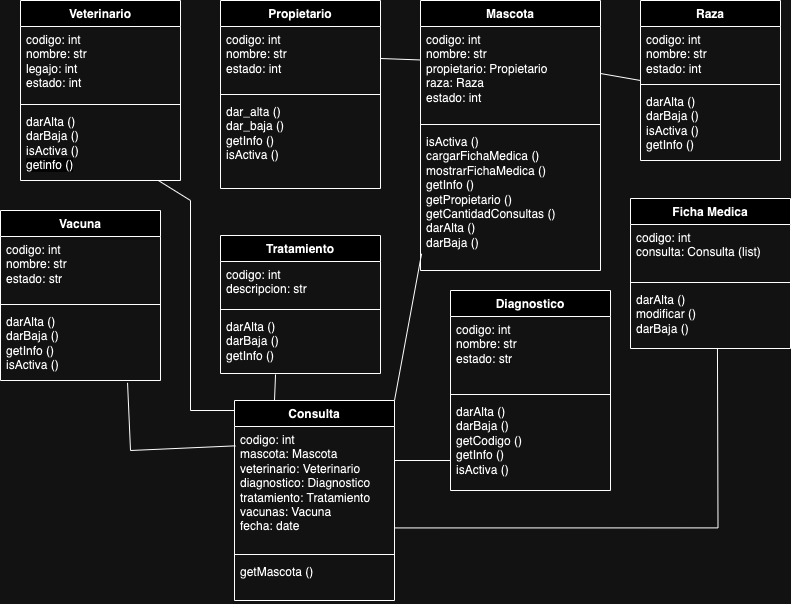

The diagram above was exported from draw.io. Its source (the exported page's mxGraphModel, read from the mxfile embedded in the PNG):
<mxGraphModel dx="934" dy="481" grid="1" gridSize="10" guides="1" tooltips="1" connect="1" arrows="1" fold="1" page="1" pageScale="1" pageWidth="827" pageHeight="1169" math="0" shadow="0">
  <root>
    <mxCell id="WIyWlLk6GJQsqaUBKTNV-0" />
    <mxCell id="WIyWlLk6GJQsqaUBKTNV-1" parent="WIyWlLk6GJQsqaUBKTNV-0" />
    <mxCell id="r8UV0Z5xTAHrq8kDqQl0-0" value="Propietario" style="swimlane;fontStyle=1;align=center;verticalAlign=top;childLayout=stackLayout;horizontal=1;startSize=26;horizontalStack=0;resizeParent=1;resizeParentMax=0;resizeLast=0;collapsible=1;marginBottom=0;whiteSpace=wrap;html=1;" parent="WIyWlLk6GJQsqaUBKTNV-1" vertex="1">
      <mxGeometry x="240" y="20" width="160" height="188" as="geometry" />
    </mxCell>
    <mxCell id="r8UV0Z5xTAHrq8kDqQl0-1" value="&lt;span style=&quot;white-space: nowrap;&quot;&gt;codigo: int&lt;/span&gt;&lt;br style=&quot;padding: 0px; margin: 0px; white-space: nowrap;&quot;&gt;&lt;span style=&quot;white-space: nowrap;&quot;&gt;nombre: str&lt;/span&gt;&lt;br style=&quot;padding: 0px; margin: 0px; white-space: nowrap;&quot;&gt;&lt;span style=&quot;white-space: nowrap;&quot;&gt;estado: int&lt;/span&gt;" style="text;strokeColor=none;fillColor=none;align=left;verticalAlign=top;spacingLeft=4;spacingRight=4;overflow=hidden;rotatable=0;points=[[0,0.5],[1,0.5]];portConstraint=eastwest;whiteSpace=wrap;html=1;" parent="r8UV0Z5xTAHrq8kDqQl0-0" vertex="1">
      <mxGeometry y="26" width="160" height="64" as="geometry" />
    </mxCell>
    <mxCell id="r8UV0Z5xTAHrq8kDqQl0-2" value="" style="line;strokeWidth=1;fillColor=none;align=left;verticalAlign=middle;spacingTop=-1;spacingLeft=3;spacingRight=3;rotatable=0;labelPosition=right;points=[];portConstraint=eastwest;strokeColor=inherit;" parent="r8UV0Z5xTAHrq8kDqQl0-0" vertex="1">
      <mxGeometry y="90" width="160" height="8" as="geometry" />
    </mxCell>
    <mxCell id="r8UV0Z5xTAHrq8kDqQl0-3" value="&lt;div&gt;&lt;span style=&quot;white-space: nowrap;&quot;&gt;dar_alta ()&lt;/span&gt;&lt;br style=&quot;padding: 0px; margin: 0px; white-space: nowrap;&quot;&gt;&lt;span style=&quot;white-space: nowrap;&quot;&gt;dar_baja ()&lt;/span&gt;&lt;br&gt;&lt;/div&gt;&lt;div&gt;&lt;span style=&quot;white-space: nowrap;&quot;&gt;getInfo ()&lt;/span&gt;&lt;/div&gt;&lt;div&gt;&lt;span style=&quot;white-space: nowrap;&quot;&gt;isActiva ()&lt;/span&gt;&lt;/div&gt;" style="text;strokeColor=none;fillColor=none;align=left;verticalAlign=top;spacingLeft=4;spacingRight=4;overflow=hidden;rotatable=0;points=[[0,0.5],[1,0.5]];portConstraint=eastwest;whiteSpace=wrap;html=1;" parent="r8UV0Z5xTAHrq8kDqQl0-0" vertex="1">
      <mxGeometry y="98" width="160" height="90" as="geometry" />
    </mxCell>
    <mxCell id="r8UV0Z5xTAHrq8kDqQl0-4" value="Veterinario" style="swimlane;fontStyle=1;align=center;verticalAlign=top;childLayout=stackLayout;horizontal=1;startSize=26;horizontalStack=0;resizeParent=1;resizeParentMax=0;resizeLast=0;collapsible=1;marginBottom=0;whiteSpace=wrap;html=1;" parent="WIyWlLk6GJQsqaUBKTNV-1" vertex="1">
      <mxGeometry x="40" y="20" width="160" height="180" as="geometry" />
    </mxCell>
    <mxCell id="r8UV0Z5xTAHrq8kDqQl0-5" value="&lt;span style=&quot;white-space: nowrap;&quot;&gt;codigo: int&lt;/span&gt;&lt;br style=&quot;padding: 0px; margin: 0px; white-space: nowrap;&quot;&gt;&lt;span style=&quot;white-space: nowrap;&quot;&gt;nombre: str&lt;/span&gt;&lt;div&gt;legajo: int&lt;br style=&quot;padding: 0px; margin: 0px; white-space: nowrap;&quot;&gt;&lt;span style=&quot;white-space: nowrap;&quot;&gt;estado: int&lt;/span&gt;&lt;br&gt;&lt;/div&gt;" style="text;strokeColor=none;fillColor=none;align=left;verticalAlign=top;spacingLeft=4;spacingRight=4;overflow=hidden;rotatable=0;points=[[0,0.5],[1,0.5]];portConstraint=eastwest;whiteSpace=wrap;html=1;" parent="r8UV0Z5xTAHrq8kDqQl0-4" vertex="1">
      <mxGeometry y="26" width="160" height="74" as="geometry" />
    </mxCell>
    <mxCell id="r8UV0Z5xTAHrq8kDqQl0-6" value="" style="line;strokeWidth=1;fillColor=none;align=left;verticalAlign=middle;spacingTop=-1;spacingLeft=3;spacingRight=3;rotatable=0;labelPosition=right;points=[];portConstraint=eastwest;strokeColor=inherit;" parent="r8UV0Z5xTAHrq8kDqQl0-4" vertex="1">
      <mxGeometry y="100" width="160" height="8" as="geometry" />
    </mxCell>
    <mxCell id="r8UV0Z5xTAHrq8kDqQl0-7" value="&lt;div&gt;&lt;span style=&quot;white-space: nowrap;&quot;&gt;darAlta ()&lt;/span&gt;&lt;/div&gt;&lt;div&gt;&lt;span style=&quot;white-space: nowrap;&quot;&gt;darBaja ()&lt;/span&gt;&lt;/div&gt;&lt;div&gt;&lt;span style=&quot;white-space: nowrap;&quot;&gt;isActiva ()&lt;br&gt;&lt;/span&gt;&lt;div&gt;&lt;span style=&quot;color: rgb(0, 0, 0); font-family: Helvetica; font-size: 12px; font-style: normal; font-variant-ligatures: normal; font-variant-caps: normal; font-weight: 400; letter-spacing: normal; orphans: 2; text-align: left; text-indent: 0px; text-transform: none; white-space: nowrap; widows: 2; word-spacing: 0px; -webkit-text-stroke-width: 0px; background-color: rgb(251, 251, 251); text-decoration-thickness: initial; text-decoration-style: initial; text-decoration-color: initial; display: inline !important; float: none;&quot;&gt;getinfo ()&lt;/span&gt;&lt;/div&gt;&lt;div&gt;&lt;span style=&quot;color: rgb(0, 0, 0); font-family: Helvetica; font-size: 12px; font-style: normal; font-variant-ligatures: normal; font-variant-caps: normal; font-weight: 400; letter-spacing: normal; orphans: 2; text-align: left; text-indent: 0px; text-transform: none; white-space: nowrap; widows: 2; word-spacing: 0px; -webkit-text-stroke-width: 0px; background-color: rgb(251, 251, 251); text-decoration-thickness: initial; text-decoration-style: initial; text-decoration-color: initial; display: inline !important; float: none;&quot;&gt;&lt;br&gt;&lt;/span&gt;&lt;/div&gt;&lt;/div&gt;" style="text;strokeColor=none;fillColor=none;align=left;verticalAlign=top;spacingLeft=4;spacingRight=4;overflow=hidden;rotatable=0;points=[[0,0.5],[1,0.5]];portConstraint=eastwest;whiteSpace=wrap;html=1;" parent="r8UV0Z5xTAHrq8kDqQl0-4" vertex="1">
      <mxGeometry y="108" width="160" height="72" as="geometry" />
    </mxCell>
    <mxCell id="r8UV0Z5xTAHrq8kDqQl0-8" value="Mascota" style="swimlane;fontStyle=1;align=center;verticalAlign=top;childLayout=stackLayout;horizontal=1;startSize=26;horizontalStack=0;resizeParent=1;resizeParentMax=0;resizeLast=0;collapsible=1;marginBottom=0;whiteSpace=wrap;html=1;" parent="WIyWlLk6GJQsqaUBKTNV-1" vertex="1">
      <mxGeometry x="440" y="20" width="180" height="270" as="geometry" />
    </mxCell>
    <mxCell id="r8UV0Z5xTAHrq8kDqQl0-9" value="&lt;div&gt;codigo: int&lt;/div&gt;nombre: str&lt;div&gt;propietario: Propietario&lt;br&gt;&lt;div&gt;raza: Raza&lt;/div&gt;&lt;div&gt;estado: int&lt;/div&gt;&lt;/div&gt;" style="text;strokeColor=none;fillColor=none;align=left;verticalAlign=top;spacingLeft=4;spacingRight=4;overflow=hidden;rotatable=0;points=[[0,0.5],[1,0.5]];portConstraint=eastwest;whiteSpace=wrap;html=1;" parent="r8UV0Z5xTAHrq8kDqQl0-8" vertex="1">
      <mxGeometry y="26" width="180" height="94" as="geometry" />
    </mxCell>
    <mxCell id="r8UV0Z5xTAHrq8kDqQl0-10" value="" style="line;strokeWidth=1;fillColor=none;align=left;verticalAlign=middle;spacingTop=-1;spacingLeft=3;spacingRight=3;rotatable=0;labelPosition=right;points=[];portConstraint=eastwest;strokeColor=inherit;" parent="r8UV0Z5xTAHrq8kDqQl0-8" vertex="1">
      <mxGeometry y="120" width="180" height="8" as="geometry" />
    </mxCell>
    <mxCell id="r8UV0Z5xTAHrq8kDqQl0-11" value="&lt;div&gt;isActiva ()&lt;/div&gt;&lt;div&gt;cargarFichaMedica ()&lt;/div&gt;&lt;div&gt;mostrarFichaMedica ()&lt;/div&gt;&lt;div&gt;getInfo ()&lt;/div&gt;&lt;div&gt;getPropietario ()&lt;/div&gt;&lt;div&gt;getCantidadConsultas ()&lt;/div&gt;&lt;div&gt;darAlta ()&lt;/div&gt;&lt;div&gt;darBaja ()&lt;/div&gt;" style="text;strokeColor=none;fillColor=none;align=left;verticalAlign=top;spacingLeft=4;spacingRight=4;overflow=hidden;rotatable=0;points=[[0,0.5],[1,0.5]];portConstraint=eastwest;whiteSpace=wrap;html=1;" parent="r8UV0Z5xTAHrq8kDqQl0-8" vertex="1">
      <mxGeometry y="128" width="180" height="142" as="geometry" />
    </mxCell>
    <mxCell id="r8UV0Z5xTAHrq8kDqQl0-12" value="Raza" style="swimlane;fontStyle=1;align=center;verticalAlign=top;childLayout=stackLayout;horizontal=1;startSize=26;horizontalStack=0;resizeParent=1;resizeParentMax=0;resizeLast=0;collapsible=1;marginBottom=0;whiteSpace=wrap;html=1;" parent="WIyWlLk6GJQsqaUBKTNV-1" vertex="1">
      <mxGeometry x="660" y="20" width="140" height="160" as="geometry" />
    </mxCell>
    <mxCell id="r8UV0Z5xTAHrq8kDqQl0-13" value="&lt;div&gt;codigo: int&lt;/div&gt;nombre: str&lt;div&gt;estado: int&lt;/div&gt;" style="text;strokeColor=none;fillColor=none;align=left;verticalAlign=top;spacingLeft=4;spacingRight=4;overflow=hidden;rotatable=0;points=[[0,0.5],[1,0.5]];portConstraint=eastwest;whiteSpace=wrap;html=1;" parent="r8UV0Z5xTAHrq8kDqQl0-12" vertex="1">
      <mxGeometry y="26" width="140" height="54" as="geometry" />
    </mxCell>
    <mxCell id="r8UV0Z5xTAHrq8kDqQl0-14" value="" style="line;strokeWidth=1;fillColor=none;align=left;verticalAlign=middle;spacingTop=-1;spacingLeft=3;spacingRight=3;rotatable=0;labelPosition=right;points=[];portConstraint=eastwest;strokeColor=inherit;" parent="r8UV0Z5xTAHrq8kDqQl0-12" vertex="1">
      <mxGeometry y="80" width="140" height="8" as="geometry" />
    </mxCell>
    <mxCell id="r8UV0Z5xTAHrq8kDqQl0-15" value="darAlta ()&lt;div&gt;darBaja ()&lt;/div&gt;&lt;div&gt;isActiva ()&lt;/div&gt;&lt;div&gt;getInfo ()&lt;/div&gt;" style="text;strokeColor=none;fillColor=none;align=left;verticalAlign=top;spacingLeft=4;spacingRight=4;overflow=hidden;rotatable=0;points=[[0,0.5],[1,0.5]];portConstraint=eastwest;whiteSpace=wrap;html=1;" parent="r8UV0Z5xTAHrq8kDqQl0-12" vertex="1">
      <mxGeometry y="88" width="140" height="72" as="geometry" />
    </mxCell>
    <mxCell id="r8UV0Z5xTAHrq8kDqQl0-16" value="Vacuna" style="swimlane;fontStyle=1;align=center;verticalAlign=top;childLayout=stackLayout;horizontal=1;startSize=26;horizontalStack=0;resizeParent=1;resizeParentMax=0;resizeLast=0;collapsible=1;marginBottom=0;whiteSpace=wrap;html=1;" parent="WIyWlLk6GJQsqaUBKTNV-1" vertex="1">
      <mxGeometry x="20" y="230" width="160" height="170" as="geometry" />
    </mxCell>
    <mxCell id="r8UV0Z5xTAHrq8kDqQl0-17" value="&lt;div&gt;codigo: int&lt;/div&gt;nombre: str&lt;div&gt;estado: str&lt;/div&gt;" style="text;strokeColor=none;fillColor=none;align=left;verticalAlign=top;spacingLeft=4;spacingRight=4;overflow=hidden;rotatable=0;points=[[0,0.5],[1,0.5]];portConstraint=eastwest;whiteSpace=wrap;html=1;" parent="r8UV0Z5xTAHrq8kDqQl0-16" vertex="1">
      <mxGeometry y="26" width="160" height="64" as="geometry" />
    </mxCell>
    <mxCell id="r8UV0Z5xTAHrq8kDqQl0-18" value="" style="line;strokeWidth=1;fillColor=none;align=left;verticalAlign=middle;spacingTop=-1;spacingLeft=3;spacingRight=3;rotatable=0;labelPosition=right;points=[];portConstraint=eastwest;strokeColor=inherit;" parent="r8UV0Z5xTAHrq8kDqQl0-16" vertex="1">
      <mxGeometry y="90" width="160" height="8" as="geometry" />
    </mxCell>
    <mxCell id="r8UV0Z5xTAHrq8kDqQl0-19" value="darAlta ()&lt;div&gt;darBaja ()&lt;/div&gt;&lt;div&gt;getInfo ()&lt;/div&gt;&lt;div&gt;isActiva ()&lt;/div&gt;" style="text;strokeColor=none;fillColor=none;align=left;verticalAlign=top;spacingLeft=4;spacingRight=4;overflow=hidden;rotatable=0;points=[[0,0.5],[1,0.5]];portConstraint=eastwest;whiteSpace=wrap;html=1;" parent="r8UV0Z5xTAHrq8kDqQl0-16" vertex="1">
      <mxGeometry y="98" width="160" height="72" as="geometry" />
    </mxCell>
    <mxCell id="r8UV0Z5xTAHrq8kDqQl0-20" value="Tratamiento" style="swimlane;fontStyle=1;align=center;verticalAlign=top;childLayout=stackLayout;horizontal=1;startSize=26;horizontalStack=0;resizeParent=1;resizeParentMax=0;resizeLast=0;collapsible=1;marginBottom=0;whiteSpace=wrap;html=1;" parent="WIyWlLk6GJQsqaUBKTNV-1" vertex="1">
      <mxGeometry x="240" y="255" width="160" height="138" as="geometry" />
    </mxCell>
    <mxCell id="r8UV0Z5xTAHrq8kDqQl0-21" value="&lt;div&gt;codigo: int&lt;/div&gt;&lt;div&gt;descripcion: str&lt;/div&gt;" style="text;strokeColor=none;fillColor=none;align=left;verticalAlign=top;spacingLeft=4;spacingRight=4;overflow=hidden;rotatable=0;points=[[0,0.5],[1,0.5]];portConstraint=eastwest;whiteSpace=wrap;html=1;" parent="r8UV0Z5xTAHrq8kDqQl0-20" vertex="1">
      <mxGeometry y="26" width="160" height="44" as="geometry" />
    </mxCell>
    <mxCell id="r8UV0Z5xTAHrq8kDqQl0-22" value="" style="line;strokeWidth=1;fillColor=none;align=left;verticalAlign=middle;spacingTop=-1;spacingLeft=3;spacingRight=3;rotatable=0;labelPosition=right;points=[];portConstraint=eastwest;strokeColor=inherit;" parent="r8UV0Z5xTAHrq8kDqQl0-20" vertex="1">
      <mxGeometry y="70" width="160" height="8" as="geometry" />
    </mxCell>
    <mxCell id="r8UV0Z5xTAHrq8kDqQl0-23" value="&lt;div&gt;darAlta ()&lt;/div&gt;&lt;div&gt;darBaja ()&amp;nbsp;&lt;/div&gt;getInfo ()" style="text;strokeColor=none;fillColor=none;align=left;verticalAlign=top;spacingLeft=4;spacingRight=4;overflow=hidden;rotatable=0;points=[[0,0.5],[1,0.5]];portConstraint=eastwest;whiteSpace=wrap;html=1;" parent="r8UV0Z5xTAHrq8kDqQl0-20" vertex="1">
      <mxGeometry y="78" width="160" height="60" as="geometry" />
    </mxCell>
    <mxCell id="r8UV0Z5xTAHrq8kDqQl0-24" value="Diagnostico" style="swimlane;fontStyle=1;align=center;verticalAlign=top;childLayout=stackLayout;horizontal=1;startSize=26;horizontalStack=0;resizeParent=1;resizeParentMax=0;resizeLast=0;collapsible=1;marginBottom=0;whiteSpace=wrap;html=1;" parent="WIyWlLk6GJQsqaUBKTNV-1" vertex="1">
      <mxGeometry x="470" y="310" width="160" height="200" as="geometry" />
    </mxCell>
    <mxCell id="r8UV0Z5xTAHrq8kDqQl0-25" value="&lt;div&gt;codigo: int&lt;/div&gt;&lt;div&gt;nombre: str&lt;/div&gt;&lt;div&gt;estado: str&lt;/div&gt;" style="text;strokeColor=none;fillColor=none;align=left;verticalAlign=top;spacingLeft=4;spacingRight=4;overflow=hidden;rotatable=0;points=[[0,0.5],[1,0.5]];portConstraint=eastwest;whiteSpace=wrap;html=1;" parent="r8UV0Z5xTAHrq8kDqQl0-24" vertex="1">
      <mxGeometry y="26" width="160" height="74" as="geometry" />
    </mxCell>
    <mxCell id="r8UV0Z5xTAHrq8kDqQl0-26" value="" style="line;strokeWidth=1;fillColor=none;align=left;verticalAlign=middle;spacingTop=-1;spacingLeft=3;spacingRight=3;rotatable=0;labelPosition=right;points=[];portConstraint=eastwest;strokeColor=inherit;" parent="r8UV0Z5xTAHrq8kDqQl0-24" vertex="1">
      <mxGeometry y="100" width="160" height="8" as="geometry" />
    </mxCell>
    <mxCell id="r8UV0Z5xTAHrq8kDqQl0-27" value="darAlta ()&lt;div&gt;darBaja ()&lt;/div&gt;&lt;div&gt;getCodigo ()&lt;/div&gt;&lt;div&gt;getInfo ()&lt;/div&gt;&lt;div&gt;isActiva ()&lt;/div&gt;" style="text;strokeColor=none;fillColor=none;align=left;verticalAlign=top;spacingLeft=4;spacingRight=4;overflow=hidden;rotatable=0;points=[[0,0.5],[1,0.5]];portConstraint=eastwest;whiteSpace=wrap;html=1;" parent="r8UV0Z5xTAHrq8kDqQl0-24" vertex="1">
      <mxGeometry y="108" width="160" height="92" as="geometry" />
    </mxCell>
    <mxCell id="r8UV0Z5xTAHrq8kDqQl0-28" value="Consulta" style="swimlane;fontStyle=1;align=center;verticalAlign=top;childLayout=stackLayout;horizontal=1;startSize=26;horizontalStack=0;resizeParent=1;resizeParentMax=0;resizeLast=0;collapsible=1;marginBottom=0;whiteSpace=wrap;html=1;" parent="WIyWlLk6GJQsqaUBKTNV-1" vertex="1">
      <mxGeometry x="254" y="420" width="160" height="200" as="geometry" />
    </mxCell>
    <mxCell id="r8UV0Z5xTAHrq8kDqQl0-29" value="&lt;div&gt;codigo: int&lt;/div&gt;mascota: Mascota&lt;div&gt;veterinario: Veterinario&lt;/div&gt;&lt;div&gt;diagnostico: Diagnostico&lt;/div&gt;&lt;div&gt;tratamiento: Tratamiento&lt;/div&gt;&lt;div&gt;vacunas: Vacuna&lt;/div&gt;&lt;div&gt;fecha: date&lt;/div&gt;" style="text;strokeColor=none;fillColor=none;align=left;verticalAlign=top;spacingLeft=4;spacingRight=4;overflow=hidden;rotatable=0;points=[[0,0.5],[1,0.5]];portConstraint=eastwest;whiteSpace=wrap;html=1;" parent="r8UV0Z5xTAHrq8kDqQl0-28" vertex="1">
      <mxGeometry y="26" width="160" height="124" as="geometry" />
    </mxCell>
    <mxCell id="r8UV0Z5xTAHrq8kDqQl0-30" value="" style="line;strokeWidth=1;fillColor=none;align=left;verticalAlign=middle;spacingTop=-1;spacingLeft=3;spacingRight=3;rotatable=0;labelPosition=right;points=[];portConstraint=eastwest;strokeColor=inherit;" parent="r8UV0Z5xTAHrq8kDqQl0-28" vertex="1">
      <mxGeometry y="150" width="160" height="8" as="geometry" />
    </mxCell>
    <mxCell id="r8UV0Z5xTAHrq8kDqQl0-31" value="&lt;div&gt;getMascota ()&lt;/div&gt;" style="text;strokeColor=none;fillColor=none;align=left;verticalAlign=top;spacingLeft=4;spacingRight=4;overflow=hidden;rotatable=0;points=[[0,0.5],[1,0.5]];portConstraint=eastwest;whiteSpace=wrap;html=1;" parent="r8UV0Z5xTAHrq8kDqQl0-28" vertex="1">
      <mxGeometry y="158" width="160" height="42" as="geometry" />
    </mxCell>
    <mxCell id="r8UV0Z5xTAHrq8kDqQl0-32" value="" style="endArrow=none;html=1;rounded=0;exitX=1;exitY=0.5;exitDx=0;exitDy=0;" parent="WIyWlLk6GJQsqaUBKTNV-1" source="r8UV0Z5xTAHrq8kDqQl0-9" edge="1">
      <mxGeometry width="50" height="50" relative="1" as="geometry">
        <mxPoint x="620" y="95" as="sourcePoint" />
        <mxPoint x="660" y="100" as="targetPoint" />
      </mxGeometry>
    </mxCell>
    <mxCell id="r8UV0Z5xTAHrq8kDqQl0-33" value="" style="endArrow=none;html=1;rounded=0;exitX=1;exitY=0.5;exitDx=0;exitDy=0;entryX=0;entryY=0.356;entryDx=0;entryDy=0;entryPerimeter=0;" parent="WIyWlLk6GJQsqaUBKTNV-1" source="r8UV0Z5xTAHrq8kDqQl0-1" target="r8UV0Z5xTAHrq8kDqQl0-9" edge="1">
      <mxGeometry width="50" height="50" relative="1" as="geometry">
        <mxPoint x="414" y="80" as="sourcePoint" />
        <mxPoint x="430" y="80" as="targetPoint" />
      </mxGeometry>
    </mxCell>
    <mxCell id="r8UV0Z5xTAHrq8kDqQl0-34" value="" style="endArrow=none;html=1;rounded=0;entryX=0.006;entryY=0.156;entryDx=0;entryDy=0;entryPerimeter=0;" parent="WIyWlLk6GJQsqaUBKTNV-1" target="r8UV0Z5xTAHrq8kDqQl0-29" edge="1">
      <mxGeometry width="50" height="50" relative="1" as="geometry">
        <mxPoint x="150" y="470" as="sourcePoint" />
        <mxPoint x="250" y="470" as="targetPoint" />
      </mxGeometry>
    </mxCell>
    <mxCell id="r8UV0Z5xTAHrq8kDqQl0-35" value="" style="endArrow=none;html=1;rounded=0;entryX=0.794;entryY=1.032;entryDx=0;entryDy=0;entryPerimeter=0;" parent="WIyWlLk6GJQsqaUBKTNV-1" target="r8UV0Z5xTAHrq8kDqQl0-19" edge="1">
      <mxGeometry width="50" height="50" relative="1" as="geometry">
        <mxPoint x="150" y="470" as="sourcePoint" />
        <mxPoint x="160" y="390" as="targetPoint" />
      </mxGeometry>
    </mxCell>
    <mxCell id="r8UV0Z5xTAHrq8kDqQl0-36" value="" style="endArrow=none;html=1;rounded=0;entryX=0.344;entryY=1.016;entryDx=0;entryDy=0;entryPerimeter=0;exitX=0.25;exitY=0;exitDx=0;exitDy=0;" parent="WIyWlLk6GJQsqaUBKTNV-1" source="r8UV0Z5xTAHrq8kDqQl0-28" target="r8UV0Z5xTAHrq8kDqQl0-23" edge="1">
      <mxGeometry width="50" height="50" relative="1" as="geometry">
        <mxPoint x="300" y="430" as="sourcePoint" />
        <mxPoint x="300" y="390" as="targetPoint" />
      </mxGeometry>
    </mxCell>
    <mxCell id="r8UV0Z5xTAHrq8kDqQl0-37" value="" style="endArrow=none;html=1;rounded=0;exitX=1;exitY=0;exitDx=0;exitDy=0;entryX=0.006;entryY=0.882;entryDx=0;entryDy=0;entryPerimeter=0;" parent="WIyWlLk6GJQsqaUBKTNV-1" source="r8UV0Z5xTAHrq8kDqQl0-28" target="r8UV0Z5xTAHrq8kDqQl0-11" edge="1">
      <mxGeometry width="50" height="50" relative="1" as="geometry">
        <mxPoint x="430" y="310" as="sourcePoint" />
        <mxPoint x="430" y="250" as="targetPoint" />
      </mxGeometry>
    </mxCell>
    <mxCell id="r8UV0Z5xTAHrq8kDqQl0-42" value="" style="endArrow=none;html=1;rounded=0;" parent="WIyWlLk6GJQsqaUBKTNV-1" edge="1">
      <mxGeometry width="50" height="50" relative="1" as="geometry">
        <mxPoint x="210" y="430" as="sourcePoint" />
        <mxPoint x="254" y="430" as="targetPoint" />
      </mxGeometry>
    </mxCell>
    <mxCell id="r8UV0Z5xTAHrq8kDqQl0-43" value="" style="endArrow=none;html=1;rounded=0;" parent="WIyWlLk6GJQsqaUBKTNV-1" edge="1">
      <mxGeometry width="50" height="50" relative="1" as="geometry">
        <mxPoint x="210" y="430" as="sourcePoint" />
        <mxPoint x="210" y="220" as="targetPoint" />
      </mxGeometry>
    </mxCell>
    <mxCell id="r8UV0Z5xTAHrq8kDqQl0-44" value="" style="endArrow=none;html=1;rounded=0;" parent="WIyWlLk6GJQsqaUBKTNV-1" edge="1" target="r8UV0Z5xTAHrq8kDqQl0-7">
      <mxGeometry width="50" height="50" relative="1" as="geometry">
        <mxPoint x="210" y="220" as="sourcePoint" />
        <mxPoint x="147" y="210" as="targetPoint" />
      </mxGeometry>
    </mxCell>
    <mxCell id="r8UV0Z5xTAHrq8kDqQl0-45" value="Ficha Medica" style="swimlane;fontStyle=1;align=center;verticalAlign=top;childLayout=stackLayout;horizontal=1;startSize=26;horizontalStack=0;resizeParent=1;resizeParentMax=0;resizeLast=0;collapsible=1;marginBottom=0;whiteSpace=wrap;html=1;" parent="WIyWlLk6GJQsqaUBKTNV-1" vertex="1">
      <mxGeometry x="650" y="218" width="160" height="150" as="geometry" />
    </mxCell>
    <mxCell id="r8UV0Z5xTAHrq8kDqQl0-46" value="&lt;div&gt;codigo: int&lt;/div&gt;consulta: Consulta (list)" style="text;strokeColor=none;fillColor=none;align=left;verticalAlign=top;spacingLeft=4;spacingRight=4;overflow=hidden;rotatable=0;points=[[0,0.5],[1,0.5]];portConstraint=eastwest;whiteSpace=wrap;html=1;" parent="r8UV0Z5xTAHrq8kDqQl0-45" vertex="1">
      <mxGeometry y="26" width="160" height="54" as="geometry" />
    </mxCell>
    <mxCell id="r8UV0Z5xTAHrq8kDqQl0-47" value="" style="line;strokeWidth=1;fillColor=none;align=left;verticalAlign=middle;spacingTop=-1;spacingLeft=3;spacingRight=3;rotatable=0;labelPosition=right;points=[];portConstraint=eastwest;strokeColor=inherit;" parent="r8UV0Z5xTAHrq8kDqQl0-45" vertex="1">
      <mxGeometry y="80" width="160" height="8" as="geometry" />
    </mxCell>
    <mxCell id="r8UV0Z5xTAHrq8kDqQl0-48" value="darAlta ()&lt;div&gt;modificar ()&lt;/div&gt;&lt;div&gt;darBaja ()&lt;/div&gt;" style="text;strokeColor=none;fillColor=none;align=left;verticalAlign=top;spacingLeft=4;spacingRight=4;overflow=hidden;rotatable=0;points=[[0,0.5],[1,0.5]];portConstraint=eastwest;whiteSpace=wrap;html=1;" parent="r8UV0Z5xTAHrq8kDqQl0-45" vertex="1">
      <mxGeometry y="88" width="160" height="62" as="geometry" />
    </mxCell>
    <mxCell id="r8UV0Z5xTAHrq8kDqQl0-57" value="" style="endArrow=none;html=1;edgeStyle=orthogonalEdgeStyle;rounded=0;" parent="WIyWlLk6GJQsqaUBKTNV-1" edge="1">
      <mxGeometry relative="1" as="geometry">
        <mxPoint x="414" y="480" as="sourcePoint" />
        <mxPoint x="470" y="480" as="targetPoint" />
      </mxGeometry>
    </mxCell>
    <mxCell id="r8UV0Z5xTAHrq8kDqQl0-60" value="" style="endArrow=none;html=1;edgeStyle=orthogonalEdgeStyle;rounded=0;entryX=0.506;entryY=1;entryDx=0;entryDy=0;entryPerimeter=0;exitX=1;exitY=0.818;exitDx=0;exitDy=0;exitPerimeter=0;" parent="WIyWlLk6GJQsqaUBKTNV-1" source="r8UV0Z5xTAHrq8kDqQl0-29" edge="1">
      <mxGeometry relative="1" as="geometry">
        <mxPoint x="420" y="570" as="sourcePoint" />
        <mxPoint x="736.96" y="368" as="targetPoint" />
      </mxGeometry>
    </mxCell>
  </root>
</mxGraphModel>